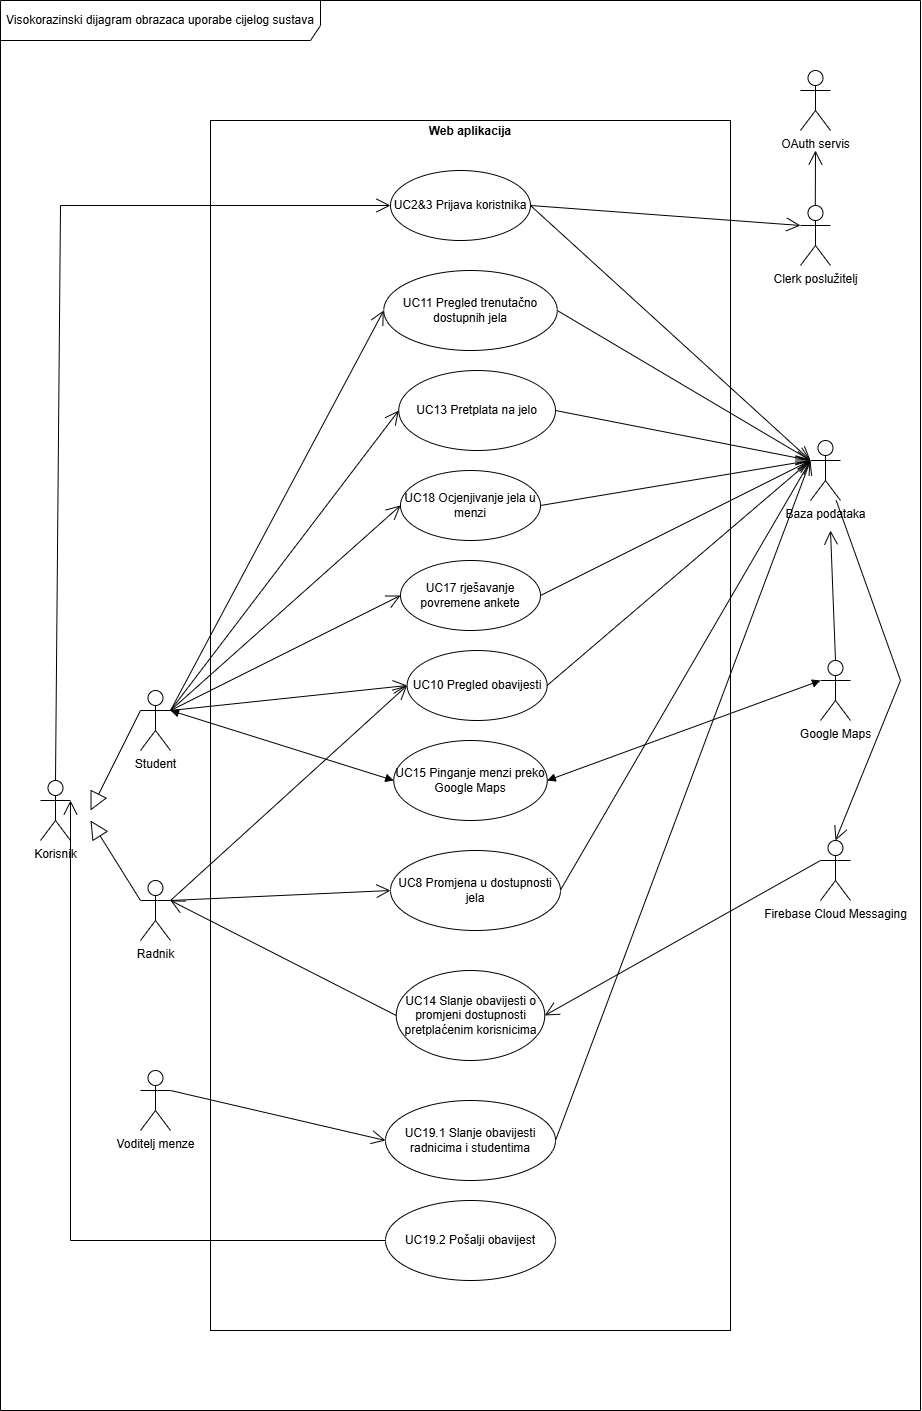

The diagram above was exported from draw.io. Its source (the exported page's mxGraphModel, read from the mxfile embedded in the PNG):
<mxGraphModel dx="1701" dy="989" grid="1" gridSize="10" guides="1" tooltips="1" connect="1" arrows="1" fold="1" page="1" pageScale="1" pageWidth="4000" pageHeight="2000" background="#ffffff" math="0" shadow="0">
  <root>
    <mxCell id="0" />
    <mxCell id="1" parent="0" />
    <mxCell id="XNWmCpsfiAKMetHRoAhz-1" value="Visokorazinski dijagram obrazaca uporabe cijelog sustava" style="shape=umlFrame;whiteSpace=wrap;html=1;pointerEvents=0;width=320;height=40;" parent="1" vertex="1">
      <mxGeometry x="280" y="190" width="920" height="1410" as="geometry" />
    </mxCell>
    <mxCell id="XNWmCpsfiAKMetHRoAhz-2" value="&lt;p style=&quot;margin:0px;margin-top:4px;text-align:center;&quot;&gt;&lt;/p&gt;&lt;div style=&quot;text-align: center; height: 2px;&quot;&gt;&lt;b&gt;Web aplikacija&lt;/b&gt;&lt;/div&gt;" style="verticalAlign=top;align=left;overflow=fill;html=1;whiteSpace=wrap;labelBackgroundColor=none;" parent="1" vertex="1">
      <mxGeometry x="490" y="310" width="520" height="1210" as="geometry" />
    </mxCell>
    <mxCell id="XNWmCpsfiAKMetHRoAhz-3" value="Korisnik" style="shape=umlActor;verticalLabelPosition=bottom;verticalAlign=top;html=1;" parent="1" vertex="1">
      <mxGeometry x="320" y="970" width="30" height="60" as="geometry" />
    </mxCell>
    <mxCell id="XNWmCpsfiAKMetHRoAhz-4" value="" style="endArrow=open;endFill=1;endSize=12;html=1;rounded=0;entryX=0;entryY=0.5;entryDx=0;entryDy=0;exitX=0.5;exitY=0;exitDx=0;exitDy=0;exitPerimeter=0;" parent="1" source="XNWmCpsfiAKMetHRoAhz-3" target="XNWmCpsfiAKMetHRoAhz-5" edge="1">
      <mxGeometry width="160" relative="1" as="geometry">
        <mxPoint x="385" y="980" as="sourcePoint" />
        <mxPoint x="740" y="360" as="targetPoint" />
        <Array as="points">
          <mxPoint x="340" y="395" />
        </Array>
      </mxGeometry>
    </mxCell>
    <mxCell id="XNWmCpsfiAKMetHRoAhz-5" value="UC2&amp;amp;3 Prijava koristnika" style="ellipse;whiteSpace=wrap;html=1;" parent="1" vertex="1">
      <mxGeometry x="670" y="360" width="140" height="70" as="geometry" />
    </mxCell>
    <mxCell id="XNWmCpsfiAKMetHRoAhz-6" value="Clerk poslužitelj" style="shape=umlActor;verticalLabelPosition=bottom;verticalAlign=top;html=1;labelBackgroundColor=none;" parent="1" vertex="1">
      <mxGeometry x="1080" y="395" width="30" height="60" as="geometry" />
    </mxCell>
    <mxCell id="XNWmCpsfiAKMetHRoAhz-7" value="OAuth servis" style="shape=umlActor;verticalLabelPosition=bottom;verticalAlign=top;html=1;" parent="1" vertex="1">
      <mxGeometry x="1080" y="260" width="30" height="60" as="geometry" />
    </mxCell>
    <mxCell id="XNWmCpsfiAKMetHRoAhz-8" value="" style="endArrow=open;endFill=1;endSize=12;html=1;rounded=0;exitX=0.5;exitY=0;exitDx=0;exitDy=0;exitPerimeter=0;" parent="1" edge="1">
      <mxGeometry width="160" relative="1" as="geometry">
        <mxPoint x="1094.79" y="395" as="sourcePoint" />
        <mxPoint x="1095" y="340" as="targetPoint" />
      </mxGeometry>
    </mxCell>
    <mxCell id="XNWmCpsfiAKMetHRoAhz-9" value="" style="endArrow=open;endFill=1;endSize=12;html=1;rounded=0;exitX=1;exitY=0.5;exitDx=0;exitDy=0;entryX=0;entryY=0.3333333333333333;entryDx=0;entryDy=0;entryPerimeter=0;" parent="1" source="XNWmCpsfiAKMetHRoAhz-5" target="XNWmCpsfiAKMetHRoAhz-6" edge="1">
      <mxGeometry width="160" relative="1" as="geometry">
        <mxPoint x="860" y="720" as="sourcePoint" />
        <mxPoint x="1020" y="720" as="targetPoint" />
      </mxGeometry>
    </mxCell>
    <mxCell id="XNWmCpsfiAKMetHRoAhz-10" value="Student" style="shape=umlActor;verticalLabelPosition=bottom;verticalAlign=top;html=1;labelBackgroundColor=none;" parent="1" vertex="1">
      <mxGeometry x="420" y="880" width="30" height="60" as="geometry" />
    </mxCell>
    <mxCell id="XNWmCpsfiAKMetHRoAhz-11" value="Radnik" style="shape=umlActor;verticalLabelPosition=bottom;verticalAlign=top;html=1;" parent="1" vertex="1">
      <mxGeometry x="420" y="1070" width="30" height="60" as="geometry" />
    </mxCell>
    <mxCell id="XNWmCpsfiAKMetHRoAhz-12" value="" style="endArrow=block;endSize=16;endFill=0;html=1;rounded=0;exitX=0;exitY=0.3333333333333333;exitDx=0;exitDy=0;exitPerimeter=0;" parent="1" source="XNWmCpsfiAKMetHRoAhz-11" edge="1">
      <mxGeometry width="160" relative="1" as="geometry">
        <mxPoint x="450" y="1070" as="sourcePoint" />
        <mxPoint x="370" y="1010" as="targetPoint" />
      </mxGeometry>
    </mxCell>
    <mxCell id="XNWmCpsfiAKMetHRoAhz-13" value="" style="endArrow=block;endSize=16;endFill=0;html=1;rounded=0;exitX=0;exitY=0.3333333333333333;exitDx=0;exitDy=0;exitPerimeter=0;" parent="1" source="XNWmCpsfiAKMetHRoAhz-10" edge="1">
      <mxGeometry width="160" relative="1" as="geometry">
        <mxPoint x="440" y="1180" as="sourcePoint" />
        <mxPoint x="370" y="1000" as="targetPoint" />
      </mxGeometry>
    </mxCell>
    <mxCell id="XNWmCpsfiAKMetHRoAhz-14" value="UC10 Pregled obavijesti" style="ellipse;whiteSpace=wrap;html=1;" parent="1" vertex="1">
      <mxGeometry x="686.6199999999999" y="840" width="140" height="70" as="geometry" />
    </mxCell>
    <mxCell id="XNWmCpsfiAKMetHRoAhz-15" value="UC11 Pregled trenutačno dostupnih jela" style="ellipse;whiteSpace=wrap;html=1;" parent="1" vertex="1">
      <mxGeometry x="663.25" y="460" width="173.5" height="80" as="geometry" />
    </mxCell>
    <mxCell id="XNWmCpsfiAKMetHRoAhz-16" value="UC13 Pretplata na jelo" style="ellipse;whiteSpace=wrap;html=1;" parent="1" vertex="1">
      <mxGeometry x="678.25" y="560" width="156.75" height="80" as="geometry" />
    </mxCell>
    <mxCell id="XNWmCpsfiAKMetHRoAhz-17" value="UC17 rješavanje povremene ankete" style="ellipse;whiteSpace=wrap;html=1;" parent="1" vertex="1">
      <mxGeometry x="680" y="750" width="140" height="70" as="geometry" />
    </mxCell>
    <mxCell id="XNWmCpsfiAKMetHRoAhz-18" value="UC18 Ocjenjivanje jela u menzi" style="ellipse;whiteSpace=wrap;html=1;" parent="1" vertex="1">
      <mxGeometry x="680" y="660" width="140" height="70" as="geometry" />
    </mxCell>
    <mxCell id="XNWmCpsfiAKMetHRoAhz-19" value="" style="endArrow=open;endFill=1;endSize=12;html=1;rounded=0;exitX=1;exitY=0.3333333333333333;exitDx=0;exitDy=0;exitPerimeter=0;entryX=0;entryY=0.5;entryDx=0;entryDy=0;" parent="1" source="XNWmCpsfiAKMetHRoAhz-10" target="XNWmCpsfiAKMetHRoAhz-15" edge="1">
      <mxGeometry width="160" relative="1" as="geometry">
        <mxPoint x="480" y="840" as="sourcePoint" />
        <mxPoint x="640" y="840" as="targetPoint" />
      </mxGeometry>
    </mxCell>
    <mxCell id="XNWmCpsfiAKMetHRoAhz-20" value="" style="endArrow=open;endFill=1;endSize=12;html=1;rounded=0;entryX=0;entryY=0.5;entryDx=0;entryDy=0;" parent="1" target="XNWmCpsfiAKMetHRoAhz-16" edge="1">
      <mxGeometry width="160" relative="1" as="geometry">
        <mxPoint x="450" y="900" as="sourcePoint" />
        <mxPoint x="640" y="840" as="targetPoint" />
      </mxGeometry>
    </mxCell>
    <mxCell id="XNWmCpsfiAKMetHRoAhz-21" value="Baza podataka" style="shape=umlActor;verticalLabelPosition=bottom;verticalAlign=top;html=1;labelBackgroundColor=none;" parent="1" vertex="1">
      <mxGeometry x="1090" y="630" width="30" height="60" as="geometry" />
    </mxCell>
    <mxCell id="XNWmCpsfiAKMetHRoAhz-22" value="" style="endArrow=open;endFill=1;endSize=12;html=1;rounded=0;exitX=1;exitY=0.5;exitDx=0;exitDy=0;entryX=0;entryY=0.3333333333333333;entryDx=0;entryDy=0;entryPerimeter=0;" parent="1" source="XNWmCpsfiAKMetHRoAhz-15" target="XNWmCpsfiAKMetHRoAhz-21" edge="1">
      <mxGeometry width="160" relative="1" as="geometry">
        <mxPoint x="480" y="710" as="sourcePoint" />
        <mxPoint x="640" y="710" as="targetPoint" />
      </mxGeometry>
    </mxCell>
    <mxCell id="XNWmCpsfiAKMetHRoAhz-23" value="" style="endArrow=open;endFill=1;endSize=12;html=1;rounded=0;exitX=1;exitY=0.5;exitDx=0;exitDy=0;" parent="1" source="XNWmCpsfiAKMetHRoAhz-16" edge="1">
      <mxGeometry width="160" relative="1" as="geometry">
        <mxPoint x="480" y="710" as="sourcePoint" />
        <mxPoint x="1090" y="650" as="targetPoint" />
      </mxGeometry>
    </mxCell>
    <mxCell id="XNWmCpsfiAKMetHRoAhz-24" value="" style="endArrow=open;endFill=1;endSize=12;html=1;rounded=0;exitX=1;exitY=0.5;exitDx=0;exitDy=0;" parent="1" source="XNWmCpsfiAKMetHRoAhz-14" edge="1">
      <mxGeometry width="160" relative="1" as="geometry">
        <mxPoint x="480" y="710" as="sourcePoint" />
        <mxPoint x="1090" y="650" as="targetPoint" />
      </mxGeometry>
    </mxCell>
    <mxCell id="XNWmCpsfiAKMetHRoAhz-25" value="" style="endArrow=open;endFill=1;endSize=12;html=1;rounded=0;entryX=0;entryY=0.5;entryDx=0;entryDy=0;" parent="1" target="XNWmCpsfiAKMetHRoAhz-14" edge="1">
      <mxGeometry width="160" relative="1" as="geometry">
        <mxPoint x="450" y="900" as="sourcePoint" />
        <mxPoint x="640" y="710" as="targetPoint" />
      </mxGeometry>
    </mxCell>
    <mxCell id="XNWmCpsfiAKMetHRoAhz-26" value="" style="endArrow=open;endFill=1;endSize=12;html=1;rounded=0;entryX=0;entryY=0.5;entryDx=0;entryDy=0;" parent="1" target="XNWmCpsfiAKMetHRoAhz-17" edge="1">
      <mxGeometry width="160" relative="1" as="geometry">
        <mxPoint x="450" y="900" as="sourcePoint" />
        <mxPoint x="640" y="710" as="targetPoint" />
      </mxGeometry>
    </mxCell>
    <mxCell id="XNWmCpsfiAKMetHRoAhz-27" value="" style="endArrow=open;endFill=1;endSize=12;html=1;rounded=0;entryX=0;entryY=0.5;entryDx=0;entryDy=0;" parent="1" target="XNWmCpsfiAKMetHRoAhz-18" edge="1">
      <mxGeometry width="160" relative="1" as="geometry">
        <mxPoint x="450" y="900" as="sourcePoint" />
        <mxPoint x="640" y="710" as="targetPoint" />
      </mxGeometry>
    </mxCell>
    <mxCell id="XNWmCpsfiAKMetHRoAhz-28" value="" style="endArrow=open;endFill=1;endSize=12;html=1;rounded=0;exitX=1;exitY=0.5;exitDx=0;exitDy=0;" parent="1" source="XNWmCpsfiAKMetHRoAhz-18" edge="1">
      <mxGeometry width="160" relative="1" as="geometry">
        <mxPoint x="480" y="710" as="sourcePoint" />
        <mxPoint x="1090" y="650" as="targetPoint" />
      </mxGeometry>
    </mxCell>
    <mxCell id="XNWmCpsfiAKMetHRoAhz-29" value="" style="endArrow=open;endFill=1;endSize=12;html=1;rounded=0;exitX=1;exitY=0.5;exitDx=0;exitDy=0;" parent="1" source="XNWmCpsfiAKMetHRoAhz-17" edge="1">
      <mxGeometry width="160" relative="1" as="geometry">
        <mxPoint x="480" y="710" as="sourcePoint" />
        <mxPoint x="1090" y="650" as="targetPoint" />
      </mxGeometry>
    </mxCell>
    <mxCell id="XNWmCpsfiAKMetHRoAhz-30" value="Google Maps" style="shape=umlActor;verticalLabelPosition=bottom;verticalAlign=top;html=1;labelBackgroundColor=none;" parent="1" vertex="1">
      <mxGeometry x="1100" y="850" width="30" height="60" as="geometry" />
    </mxCell>
    <mxCell id="XNWmCpsfiAKMetHRoAhz-31" value="UC15 Pinganje menzi preko Google Maps" style="ellipse;whiteSpace=wrap;html=1;" parent="1" vertex="1">
      <mxGeometry x="673.25" y="930" width="153.5" height="80" as="geometry" />
    </mxCell>
    <mxCell id="XNWmCpsfiAKMetHRoAhz-32" value="" style="endArrow=open;endFill=1;endSize=12;html=1;rounded=0;exitX=0.5;exitY=0;exitDx=0;exitDy=0;exitPerimeter=0;" parent="1" source="XNWmCpsfiAKMetHRoAhz-30" edge="1">
      <mxGeometry width="160" relative="1" as="geometry">
        <mxPoint x="640" y="750" as="sourcePoint" />
        <mxPoint x="1110" y="720" as="targetPoint" />
      </mxGeometry>
    </mxCell>
    <mxCell id="XNWmCpsfiAKMetHRoAhz-33" value="" style="endArrow=block;startArrow=block;endFill=1;startFill=1;html=1;rounded=0;exitX=1;exitY=0.5;exitDx=0;exitDy=0;entryX=0;entryY=0.3333333333333333;entryDx=0;entryDy=0;entryPerimeter=0;" parent="1" source="XNWmCpsfiAKMetHRoAhz-31" target="XNWmCpsfiAKMetHRoAhz-30" edge="1">
      <mxGeometry width="160" relative="1" as="geometry">
        <mxPoint x="640" y="880" as="sourcePoint" />
        <mxPoint x="800" y="880" as="targetPoint" />
      </mxGeometry>
    </mxCell>
    <mxCell id="XNWmCpsfiAKMetHRoAhz-34" value="" style="endArrow=block;startArrow=block;endFill=1;startFill=1;html=1;rounded=0;entryX=0;entryY=0.5;entryDx=0;entryDy=0;" parent="1" target="XNWmCpsfiAKMetHRoAhz-31" edge="1">
      <mxGeometry width="160" relative="1" as="geometry">
        <mxPoint x="450" y="900" as="sourcePoint" />
        <mxPoint x="800" y="880" as="targetPoint" />
      </mxGeometry>
    </mxCell>
    <mxCell id="XNWmCpsfiAKMetHRoAhz-35" value="UC14 Slanje obavijesti o promjeni dostupnosti pretplaćenim korisnicima" style="ellipse;whiteSpace=wrap;html=1;" parent="1" vertex="1">
      <mxGeometry x="675.75" y="1160" width="148.5" height="90" as="geometry" />
    </mxCell>
    <mxCell id="XNWmCpsfiAKMetHRoAhz-36" value="Firebase Cloud Messaging" style="shape=umlActor;verticalLabelPosition=bottom;verticalAlign=top;html=1;" parent="1" vertex="1">
      <mxGeometry x="1100" y="1030" width="30" height="60" as="geometry" />
    </mxCell>
    <mxCell id="XNWmCpsfiAKMetHRoAhz-37" value="" style="endArrow=open;endFill=1;endSize=12;html=1;rounded=0;entryX=0.5;entryY=0;entryDx=0;entryDy=0;entryPerimeter=0;" parent="1" source="XNWmCpsfiAKMetHRoAhz-21" target="XNWmCpsfiAKMetHRoAhz-36" edge="1">
      <mxGeometry width="160" relative="1" as="geometry">
        <mxPoint x="940" y="920" as="sourcePoint" />
        <mxPoint x="1100" y="920" as="targetPoint" />
        <Array as="points">
          <mxPoint x="1180" y="870" />
        </Array>
      </mxGeometry>
    </mxCell>
    <mxCell id="XNWmCpsfiAKMetHRoAhz-38" value="" style="endArrow=open;endFill=1;endSize=12;html=1;rounded=0;entryX=0;entryY=0.5;entryDx=0;entryDy=0;" parent="1" target="XNWmCpsfiAKMetHRoAhz-14" edge="1">
      <mxGeometry width="160" relative="1" as="geometry">
        <mxPoint x="450" y="1090" as="sourcePoint" />
        <mxPoint x="680" y="880" as="targetPoint" />
      </mxGeometry>
    </mxCell>
    <mxCell id="XNWmCpsfiAKMetHRoAhz-39" value="UC8 Promjena u dostupnosti jela" style="ellipse;whiteSpace=wrap;html=1;" parent="1" vertex="1">
      <mxGeometry x="670" y="1040" width="170" height="80" as="geometry" />
    </mxCell>
    <mxCell id="XNWmCpsfiAKMetHRoAhz-40" value="" style="endArrow=open;endFill=1;endSize=12;html=1;rounded=0;entryX=0;entryY=0.5;entryDx=0;entryDy=0;" parent="1" target="XNWmCpsfiAKMetHRoAhz-39" edge="1">
      <mxGeometry width="160" relative="1" as="geometry">
        <mxPoint x="450" y="1090" as="sourcePoint" />
        <mxPoint x="960" y="1110" as="targetPoint" />
      </mxGeometry>
    </mxCell>
    <mxCell id="XNWmCpsfiAKMetHRoAhz-41" value="" style="endArrow=open;endFill=1;endSize=12;html=1;rounded=0;" parent="1" edge="1">
      <mxGeometry width="160" relative="1" as="geometry">
        <mxPoint x="840" y="1079.47" as="sourcePoint" />
        <mxPoint x="1090" y="650" as="targetPoint" />
      </mxGeometry>
    </mxCell>
    <mxCell id="XNWmCpsfiAKMetHRoAhz-42" value="" style="endArrow=open;endFill=1;endSize=12;html=1;rounded=0;exitX=0;exitY=0.3333333333333333;exitDx=0;exitDy=0;exitPerimeter=0;entryX=1;entryY=0.5;entryDx=0;entryDy=0;" parent="1" source="XNWmCpsfiAKMetHRoAhz-36" target="XNWmCpsfiAKMetHRoAhz-35" edge="1">
      <mxGeometry width="160" relative="1" as="geometry">
        <mxPoint x="800" y="1230" as="sourcePoint" />
        <mxPoint x="960" y="1230" as="targetPoint" />
      </mxGeometry>
    </mxCell>
    <mxCell id="XNWmCpsfiAKMetHRoAhz-43" value="" style="endArrow=open;endFill=1;endSize=12;html=1;rounded=0;exitX=0;exitY=0.5;exitDx=0;exitDy=0;" parent="1" source="XNWmCpsfiAKMetHRoAhz-35" edge="1">
      <mxGeometry width="160" relative="1" as="geometry">
        <mxPoint x="800" y="1110" as="sourcePoint" />
        <mxPoint x="450" y="1090" as="targetPoint" />
      </mxGeometry>
    </mxCell>
    <mxCell id="wJ2d8PwkUEL8nNAc4mOa-1" value="Voditelj menze" style="shape=umlActor;verticalLabelPosition=bottom;verticalAlign=top;html=1;" vertex="1" parent="1">
      <mxGeometry x="420" y="1260" width="30" height="60" as="geometry" />
    </mxCell>
    <mxCell id="wJ2d8PwkUEL8nNAc4mOa-2" value="UC19.1 Slanje obavijesti radnicima i studentima" style="ellipse;whiteSpace=wrap;html=1;" vertex="1" parent="1">
      <mxGeometry x="665" y="1290" width="170" height="80" as="geometry" />
    </mxCell>
    <mxCell id="wJ2d8PwkUEL8nNAc4mOa-3" value="" style="endArrow=open;endFill=1;endSize=12;html=1;rounded=0;exitX=1;exitY=0.3333333333333333;exitDx=0;exitDy=0;exitPerimeter=0;entryX=0;entryY=0.5;entryDx=0;entryDy=0;" edge="1" parent="1" source="wJ2d8PwkUEL8nNAc4mOa-1" target="wJ2d8PwkUEL8nNAc4mOa-2">
      <mxGeometry width="160" relative="1" as="geometry">
        <mxPoint x="650" y="1190" as="sourcePoint" />
        <mxPoint x="810" y="1190" as="targetPoint" />
      </mxGeometry>
    </mxCell>
    <mxCell id="wJ2d8PwkUEL8nNAc4mOa-4" value="" style="endArrow=open;endFill=1;endSize=12;html=1;rounded=0;exitX=1;exitY=0.5;exitDx=0;exitDy=0;" edge="1" parent="1" source="wJ2d8PwkUEL8nNAc4mOa-2">
      <mxGeometry width="160" relative="1" as="geometry">
        <mxPoint x="650" y="1190" as="sourcePoint" />
        <mxPoint x="1090" y="650" as="targetPoint" />
      </mxGeometry>
    </mxCell>
    <mxCell id="wJ2d8PwkUEL8nNAc4mOa-5" value="UC19.2 Pošalji obavijest" style="ellipse;whiteSpace=wrap;html=1;" vertex="1" parent="1">
      <mxGeometry x="665" y="1390" width="170" height="80" as="geometry" />
    </mxCell>
    <mxCell id="wJ2d8PwkUEL8nNAc4mOa-6" value="" style="endArrow=open;endFill=1;endSize=12;html=1;rounded=0;exitX=0;exitY=0.5;exitDx=0;exitDy=0;entryX=1;entryY=0.3333333333333333;entryDx=0;entryDy=0;entryPerimeter=0;" edge="1" parent="1" source="wJ2d8PwkUEL8nNAc4mOa-5" target="XNWmCpsfiAKMetHRoAhz-3">
      <mxGeometry width="160" relative="1" as="geometry">
        <mxPoint x="650" y="1310" as="sourcePoint" />
        <mxPoint x="460" y="1090" as="targetPoint" />
        <Array as="points">
          <mxPoint x="350" y="1430" />
        </Array>
      </mxGeometry>
    </mxCell>
    <mxCell id="wJ2d8PwkUEL8nNAc4mOa-8" value="" style="endArrow=open;endFill=1;endSize=12;html=1;rounded=0;exitX=1;exitY=0.5;exitDx=0;exitDy=0;entryX=0;entryY=0.3333333333333333;entryDx=0;entryDy=0;entryPerimeter=0;" edge="1" parent="1" source="XNWmCpsfiAKMetHRoAhz-5" target="XNWmCpsfiAKMetHRoAhz-21">
      <mxGeometry width="160" relative="1" as="geometry">
        <mxPoint x="650" y="650" as="sourcePoint" />
        <mxPoint x="810" y="650" as="targetPoint" />
      </mxGeometry>
    </mxCell>
  </root>
</mxGraphModel>